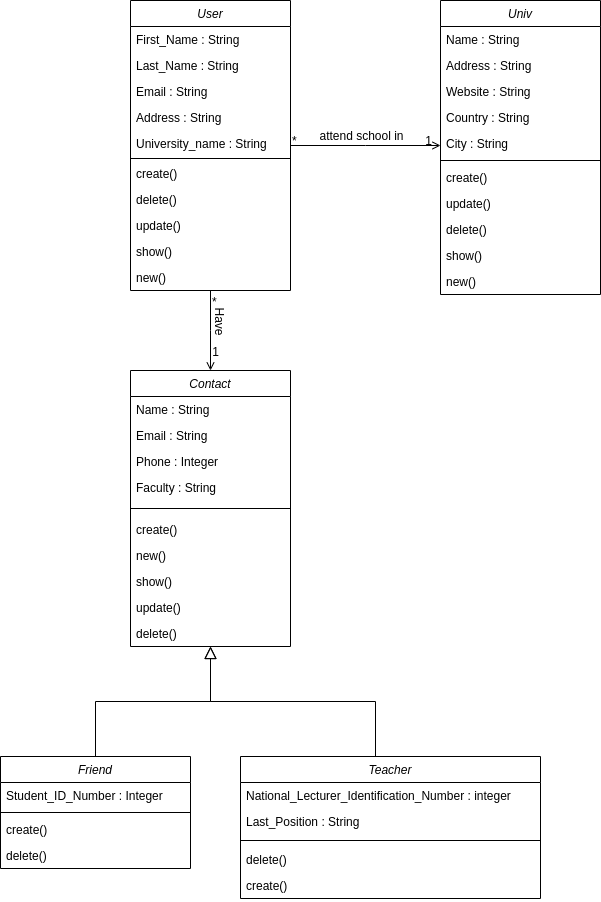

The diagram above was exported from draw.io. Its source (the exported page's mxGraphModel, read from the mxfile embedded in the PNG):
<mxGraphModel dx="1422" dy="832" grid="1" gridSize="10" guides="1" tooltips="1" connect="1" arrows="1" fold="1" page="1" pageScale="1" pageWidth="827" pageHeight="1169" math="0" shadow="0">
  <root>
    <mxCell id="WIyWlLk6GJQsqaUBKTNV-0" />
    <mxCell id="WIyWlLk6GJQsqaUBKTNV-1" parent="WIyWlLk6GJQsqaUBKTNV-0" />
    <mxCell id="zkfFHV4jXpPFQw0GAbJ--0" value="User" style="swimlane;fontStyle=2;align=center;verticalAlign=top;childLayout=stackLayout;horizontal=1;startSize=26;horizontalStack=0;resizeParent=1;resizeLast=0;collapsible=1;marginBottom=0;rounded=0;shadow=0;strokeWidth=1;" parent="WIyWlLk6GJQsqaUBKTNV-1" vertex="1">
      <mxGeometry x="220" y="80" width="160" height="290" as="geometry">
        <mxRectangle x="230" y="140" width="160" height="26" as="alternateBounds" />
      </mxGeometry>
    </mxCell>
    <mxCell id="zkfFHV4jXpPFQw0GAbJ--1" value="First_Name : String" style="text;align=left;verticalAlign=top;spacingLeft=4;spacingRight=4;overflow=hidden;rotatable=0;points=[[0,0.5],[1,0.5]];portConstraint=eastwest;" parent="zkfFHV4jXpPFQw0GAbJ--0" vertex="1">
      <mxGeometry y="26" width="160" height="26" as="geometry" />
    </mxCell>
    <mxCell id="zkfFHV4jXpPFQw0GAbJ--2" value="Last_Name : String" style="text;align=left;verticalAlign=top;spacingLeft=4;spacingRight=4;overflow=hidden;rotatable=0;points=[[0,0.5],[1,0.5]];portConstraint=eastwest;rounded=0;shadow=0;html=0;" parent="zkfFHV4jXpPFQw0GAbJ--0" vertex="1">
      <mxGeometry y="52" width="160" height="26" as="geometry" />
    </mxCell>
    <mxCell id="zkfFHV4jXpPFQw0GAbJ--3" value="Email : String" style="text;align=left;verticalAlign=top;spacingLeft=4;spacingRight=4;overflow=hidden;rotatable=0;points=[[0,0.5],[1,0.5]];portConstraint=eastwest;rounded=0;shadow=0;html=0;" parent="zkfFHV4jXpPFQw0GAbJ--0" vertex="1">
      <mxGeometry y="78" width="160" height="26" as="geometry" />
    </mxCell>
    <mxCell id="SoSuUDNx4k-5KWqA33ae-0" value="Address : String" style="text;align=left;verticalAlign=top;spacingLeft=4;spacingRight=4;overflow=hidden;rotatable=0;points=[[0,0.5],[1,0.5]];portConstraint=eastwest;rounded=0;shadow=0;html=0;" parent="zkfFHV4jXpPFQw0GAbJ--0" vertex="1">
      <mxGeometry y="104" width="160" height="26" as="geometry" />
    </mxCell>
    <mxCell id="SoSuUDNx4k-5KWqA33ae-29" value="University_name : String" style="text;align=left;verticalAlign=top;spacingLeft=4;spacingRight=4;overflow=hidden;rotatable=0;points=[[0,0.5],[1,0.5]];portConstraint=eastwest;rounded=0;shadow=0;html=0;" parent="zkfFHV4jXpPFQw0GAbJ--0" vertex="1">
      <mxGeometry y="130" width="160" height="26" as="geometry" />
    </mxCell>
    <mxCell id="zkfFHV4jXpPFQw0GAbJ--4" value="" style="line;html=1;strokeWidth=1;align=left;verticalAlign=middle;spacingTop=-1;spacingLeft=3;spacingRight=3;rotatable=0;labelPosition=right;points=[];portConstraint=eastwest;" parent="zkfFHV4jXpPFQw0GAbJ--0" vertex="1">
      <mxGeometry y="156" width="160" height="4" as="geometry" />
    </mxCell>
    <mxCell id="zkfFHV4jXpPFQw0GAbJ--5" value="create()" style="text;align=left;verticalAlign=top;spacingLeft=4;spacingRight=4;overflow=hidden;rotatable=0;points=[[0,0.5],[1,0.5]];portConstraint=eastwest;" parent="zkfFHV4jXpPFQw0GAbJ--0" vertex="1">
      <mxGeometry y="160" width="160" height="26" as="geometry" />
    </mxCell>
    <mxCell id="U8xopPOCSf0W7AzbRezq-2" value="delete()" style="text;align=left;verticalAlign=top;spacingLeft=4;spacingRight=4;overflow=hidden;rotatable=0;points=[[0,0.5],[1,0.5]];portConstraint=eastwest;" parent="zkfFHV4jXpPFQw0GAbJ--0" vertex="1">
      <mxGeometry y="186" width="160" height="26" as="geometry" />
    </mxCell>
    <mxCell id="U8xopPOCSf0W7AzbRezq-3" value="update()" style="text;align=left;verticalAlign=top;spacingLeft=4;spacingRight=4;overflow=hidden;rotatable=0;points=[[0,0.5],[1,0.5]];portConstraint=eastwest;" parent="zkfFHV4jXpPFQw0GAbJ--0" vertex="1">
      <mxGeometry y="212" width="160" height="26" as="geometry" />
    </mxCell>
    <mxCell id="U8xopPOCSf0W7AzbRezq-4" value="show()" style="text;align=left;verticalAlign=top;spacingLeft=4;spacingRight=4;overflow=hidden;rotatable=0;points=[[0,0.5],[1,0.5]];portConstraint=eastwest;" parent="zkfFHV4jXpPFQw0GAbJ--0" vertex="1">
      <mxGeometry y="238" width="160" height="26" as="geometry" />
    </mxCell>
    <mxCell id="U8xopPOCSf0W7AzbRezq-1" value="new()" style="text;align=left;verticalAlign=top;spacingLeft=4;spacingRight=4;overflow=hidden;rotatable=0;points=[[0,0.5],[1,0.5]];portConstraint=eastwest;" parent="zkfFHV4jXpPFQw0GAbJ--0" vertex="1">
      <mxGeometry y="264" width="160" height="26" as="geometry" />
    </mxCell>
    <mxCell id="zkfFHV4jXpPFQw0GAbJ--6" value="Friend" style="swimlane;fontStyle=2;align=center;verticalAlign=top;childLayout=stackLayout;horizontal=1;startSize=26;horizontalStack=0;resizeParent=1;resizeLast=0;collapsible=1;marginBottom=0;rounded=0;shadow=0;strokeWidth=1;" parent="WIyWlLk6GJQsqaUBKTNV-1" vertex="1">
      <mxGeometry x="90" y="836" width="190" height="112" as="geometry">
        <mxRectangle x="130" y="380" width="160" height="26" as="alternateBounds" />
      </mxGeometry>
    </mxCell>
    <mxCell id="SoSuUDNx4k-5KWqA33ae-32" value="Student_ID_Number : Integer" style="text;align=left;verticalAlign=top;spacingLeft=4;spacingRight=4;overflow=hidden;rotatable=0;points=[[0,0.5],[1,0.5]];portConstraint=eastwest;rounded=0;shadow=0;html=0;" parent="zkfFHV4jXpPFQw0GAbJ--6" vertex="1">
      <mxGeometry y="26" width="190" height="26" as="geometry" />
    </mxCell>
    <mxCell id="zkfFHV4jXpPFQw0GAbJ--9" value="" style="line;html=1;strokeWidth=1;align=left;verticalAlign=middle;spacingTop=-1;spacingLeft=3;spacingRight=3;rotatable=0;labelPosition=right;points=[];portConstraint=eastwest;" parent="zkfFHV4jXpPFQw0GAbJ--6" vertex="1">
      <mxGeometry y="52" width="190" height="8" as="geometry" />
    </mxCell>
    <mxCell id="dWGeEuGsUAz7npxTOCZA-0" value="create()" style="text;align=left;verticalAlign=top;spacingLeft=4;spacingRight=4;overflow=hidden;rotatable=0;points=[[0,0.5],[1,0.5]];portConstraint=eastwest;" parent="zkfFHV4jXpPFQw0GAbJ--6" vertex="1">
      <mxGeometry y="60" width="190" height="26" as="geometry" />
    </mxCell>
    <mxCell id="dWGeEuGsUAz7npxTOCZA-1" value="delete()" style="text;align=left;verticalAlign=top;spacingLeft=4;spacingRight=4;overflow=hidden;rotatable=0;points=[[0,0.5],[1,0.5]];portConstraint=eastwest;" parent="zkfFHV4jXpPFQw0GAbJ--6" vertex="1">
      <mxGeometry y="86" width="190" height="26" as="geometry" />
    </mxCell>
    <mxCell id="zkfFHV4jXpPFQw0GAbJ--12" value="" style="endArrow=block;endSize=10;endFill=0;shadow=0;strokeWidth=1;rounded=0;edgeStyle=elbowEdgeStyle;elbow=vertical;exitX=0.5;exitY=0;exitDx=0;exitDy=0;" parent="WIyWlLk6GJQsqaUBKTNV-1" source="zkfFHV4jXpPFQw0GAbJ--6" target="U8xopPOCSf0W7AzbRezq-26" edge="1">
      <mxGeometry width="160" relative="1" as="geometry">
        <mxPoint x="200" y="836" as="sourcePoint" />
        <mxPoint x="300" y="736" as="targetPoint" />
      </mxGeometry>
    </mxCell>
    <mxCell id="zkfFHV4jXpPFQw0GAbJ--13" value="Teacher" style="swimlane;fontStyle=2;align=center;verticalAlign=top;childLayout=stackLayout;horizontal=1;startSize=26;horizontalStack=0;resizeParent=1;resizeLast=0;collapsible=1;marginBottom=0;rounded=0;shadow=0;strokeWidth=1;" parent="WIyWlLk6GJQsqaUBKTNV-1" vertex="1">
      <mxGeometry x="330" y="836" width="300" height="142" as="geometry">
        <mxRectangle x="340" y="380" width="170" height="26" as="alternateBounds" />
      </mxGeometry>
    </mxCell>
    <mxCell id="SoSuUDNx4k-5KWqA33ae-34" value="National_Lecturer_Identification_Number : integer" style="text;align=left;verticalAlign=top;spacingLeft=4;spacingRight=4;overflow=hidden;rotatable=0;points=[[0,0.5],[1,0.5]];portConstraint=eastwest;rounded=0;shadow=0;html=0;" parent="zkfFHV4jXpPFQw0GAbJ--13" vertex="1">
      <mxGeometry y="26" width="300" height="26" as="geometry" />
    </mxCell>
    <mxCell id="SoSuUDNx4k-5KWqA33ae-33" value="Last_Position : String" style="text;align=left;verticalAlign=top;spacingLeft=4;spacingRight=4;overflow=hidden;rotatable=0;points=[[0,0.5],[1,0.5]];portConstraint=eastwest;rounded=0;shadow=0;html=0;" parent="zkfFHV4jXpPFQw0GAbJ--13" vertex="1">
      <mxGeometry y="52" width="300" height="26" as="geometry" />
    </mxCell>
    <mxCell id="zkfFHV4jXpPFQw0GAbJ--15" value="" style="line;html=1;strokeWidth=1;align=left;verticalAlign=middle;spacingTop=-1;spacingLeft=3;spacingRight=3;rotatable=0;labelPosition=right;points=[];portConstraint=eastwest;" parent="zkfFHV4jXpPFQw0GAbJ--13" vertex="1">
      <mxGeometry y="78" width="300" height="12" as="geometry" />
    </mxCell>
    <mxCell id="dWGeEuGsUAz7npxTOCZA-3" value="delete()" style="text;align=left;verticalAlign=top;spacingLeft=4;spacingRight=4;overflow=hidden;rotatable=0;points=[[0,0.5],[1,0.5]];portConstraint=eastwest;" parent="zkfFHV4jXpPFQw0GAbJ--13" vertex="1">
      <mxGeometry y="90" width="300" height="26" as="geometry" />
    </mxCell>
    <mxCell id="dWGeEuGsUAz7npxTOCZA-2" value="create()" style="text;align=left;verticalAlign=top;spacingLeft=4;spacingRight=4;overflow=hidden;rotatable=0;points=[[0,0.5],[1,0.5]];portConstraint=eastwest;" parent="zkfFHV4jXpPFQw0GAbJ--13" vertex="1">
      <mxGeometry y="116" width="300" height="26" as="geometry" />
    </mxCell>
    <mxCell id="zkfFHV4jXpPFQw0GAbJ--16" value="" style="endArrow=block;endSize=10;endFill=0;shadow=0;strokeWidth=1;rounded=0;edgeStyle=elbowEdgeStyle;elbow=vertical;entryX=0.5;entryY=1;entryDx=0;entryDy=0;" parent="WIyWlLk6GJQsqaUBKTNV-1" target="SoSuUDNx4k-5KWqA33ae-1" edge="1">
      <mxGeometry width="160" relative="1" as="geometry">
        <mxPoint x="465" y="836" as="sourcePoint" />
        <mxPoint x="300" y="740" as="targetPoint" />
      </mxGeometry>
    </mxCell>
    <mxCell id="zkfFHV4jXpPFQw0GAbJ--17" value="Univ" style="swimlane;fontStyle=2;align=center;verticalAlign=top;childLayout=stackLayout;horizontal=1;startSize=26;horizontalStack=0;resizeParent=1;resizeLast=0;collapsible=1;marginBottom=0;rounded=0;shadow=0;strokeWidth=1;" parent="WIyWlLk6GJQsqaUBKTNV-1" vertex="1">
      <mxGeometry x="530" y="80" width="160" height="294" as="geometry">
        <mxRectangle x="550" y="140" width="160" height="26" as="alternateBounds" />
      </mxGeometry>
    </mxCell>
    <mxCell id="zkfFHV4jXpPFQw0GAbJ--18" value="Name : String" style="text;align=left;verticalAlign=top;spacingLeft=4;spacingRight=4;overflow=hidden;rotatable=0;points=[[0,0.5],[1,0.5]];portConstraint=eastwest;" parent="zkfFHV4jXpPFQw0GAbJ--17" vertex="1">
      <mxGeometry y="26" width="160" height="26" as="geometry" />
    </mxCell>
    <mxCell id="zkfFHV4jXpPFQw0GAbJ--19" value="Address : String" style="text;align=left;verticalAlign=top;spacingLeft=4;spacingRight=4;overflow=hidden;rotatable=0;points=[[0,0.5],[1,0.5]];portConstraint=eastwest;rounded=0;shadow=0;html=0;" parent="zkfFHV4jXpPFQw0GAbJ--17" vertex="1">
      <mxGeometry y="52" width="160" height="26" as="geometry" />
    </mxCell>
    <mxCell id="zkfFHV4jXpPFQw0GAbJ--20" value="Website : String" style="text;align=left;verticalAlign=top;spacingLeft=4;spacingRight=4;overflow=hidden;rotatable=0;points=[[0,0.5],[1,0.5]];portConstraint=eastwest;rounded=0;shadow=0;html=0;" parent="zkfFHV4jXpPFQw0GAbJ--17" vertex="1">
      <mxGeometry y="78" width="160" height="26" as="geometry" />
    </mxCell>
    <mxCell id="SoSuUDNx4k-5KWqA33ae-37" value="Country : String" style="text;align=left;verticalAlign=top;spacingLeft=4;spacingRight=4;overflow=hidden;rotatable=0;points=[[0,0.5],[1,0.5]];portConstraint=eastwest;rounded=0;shadow=0;html=0;" parent="zkfFHV4jXpPFQw0GAbJ--17" vertex="1">
      <mxGeometry y="104" width="160" height="26" as="geometry" />
    </mxCell>
    <mxCell id="zkfFHV4jXpPFQw0GAbJ--22" value="City : String" style="text;align=left;verticalAlign=top;spacingLeft=4;spacingRight=4;overflow=hidden;rotatable=0;points=[[0,0.5],[1,0.5]];portConstraint=eastwest;rounded=0;shadow=0;html=0;" parent="zkfFHV4jXpPFQw0GAbJ--17" vertex="1">
      <mxGeometry y="130" width="160" height="26" as="geometry" />
    </mxCell>
    <mxCell id="zkfFHV4jXpPFQw0GAbJ--23" value="" style="line;html=1;strokeWidth=1;align=left;verticalAlign=middle;spacingTop=-1;spacingLeft=3;spacingRight=3;rotatable=0;labelPosition=right;points=[];portConstraint=eastwest;" parent="zkfFHV4jXpPFQw0GAbJ--17" vertex="1">
      <mxGeometry y="156" width="160" height="8" as="geometry" />
    </mxCell>
    <mxCell id="U8xopPOCSf0W7AzbRezq-15" value="create()" style="text;align=left;verticalAlign=top;spacingLeft=4;spacingRight=4;overflow=hidden;rotatable=0;points=[[0,0.5],[1,0.5]];portConstraint=eastwest;" parent="zkfFHV4jXpPFQw0GAbJ--17" vertex="1">
      <mxGeometry y="164" width="160" height="26" as="geometry" />
    </mxCell>
    <mxCell id="U8xopPOCSf0W7AzbRezq-17" value="update()" style="text;align=left;verticalAlign=top;spacingLeft=4;spacingRight=4;overflow=hidden;rotatable=0;points=[[0,0.5],[1,0.5]];portConstraint=eastwest;" parent="zkfFHV4jXpPFQw0GAbJ--17" vertex="1">
      <mxGeometry y="190" width="160" height="26" as="geometry" />
    </mxCell>
    <mxCell id="U8xopPOCSf0W7AzbRezq-16" value="delete()" style="text;align=left;verticalAlign=top;spacingLeft=4;spacingRight=4;overflow=hidden;rotatable=0;points=[[0,0.5],[1,0.5]];portConstraint=eastwest;" parent="zkfFHV4jXpPFQw0GAbJ--17" vertex="1">
      <mxGeometry y="216" width="160" height="26" as="geometry" />
    </mxCell>
    <mxCell id="U8xopPOCSf0W7AzbRezq-18" value="show()" style="text;align=left;verticalAlign=top;spacingLeft=4;spacingRight=4;overflow=hidden;rotatable=0;points=[[0,0.5],[1,0.5]];portConstraint=eastwest;" parent="zkfFHV4jXpPFQw0GAbJ--17" vertex="1">
      <mxGeometry y="242" width="160" height="26" as="geometry" />
    </mxCell>
    <mxCell id="U8xopPOCSf0W7AzbRezq-19" value="new()" style="text;align=left;verticalAlign=top;spacingLeft=4;spacingRight=4;overflow=hidden;rotatable=0;points=[[0,0.5],[1,0.5]];portConstraint=eastwest;" parent="zkfFHV4jXpPFQw0GAbJ--17" vertex="1">
      <mxGeometry y="268" width="160" height="26" as="geometry" />
    </mxCell>
    <mxCell id="zkfFHV4jXpPFQw0GAbJ--26" value="" style="endArrow=open;shadow=0;strokeWidth=1;rounded=0;endFill=1;edgeStyle=elbowEdgeStyle;elbow=vertical;" parent="WIyWlLk6GJQsqaUBKTNV-1" source="zkfFHV4jXpPFQw0GAbJ--0" target="zkfFHV4jXpPFQw0GAbJ--17" edge="1">
      <mxGeometry x="0.5" y="41" relative="1" as="geometry">
        <mxPoint x="380" y="192" as="sourcePoint" />
        <mxPoint x="540" y="192" as="targetPoint" />
        <mxPoint x="-40" y="32" as="offset" />
      </mxGeometry>
    </mxCell>
    <mxCell id="zkfFHV4jXpPFQw0GAbJ--27" value="*" style="resizable=0;align=left;verticalAlign=bottom;labelBackgroundColor=none;fontSize=12;" parent="zkfFHV4jXpPFQw0GAbJ--26" connectable="0" vertex="1">
      <mxGeometry x="-1" relative="1" as="geometry">
        <mxPoint y="4" as="offset" />
      </mxGeometry>
    </mxCell>
    <mxCell id="zkfFHV4jXpPFQw0GAbJ--28" value="1" style="resizable=0;align=right;verticalAlign=bottom;labelBackgroundColor=none;fontSize=12;" parent="zkfFHV4jXpPFQw0GAbJ--26" connectable="0" vertex="1">
      <mxGeometry x="1" relative="1" as="geometry">
        <mxPoint x="-7" y="4" as="offset" />
      </mxGeometry>
    </mxCell>
    <mxCell id="zkfFHV4jXpPFQw0GAbJ--29" value="attend school in" style="text;html=1;resizable=0;points=[];;align=center;verticalAlign=middle;labelBackgroundColor=none;rounded=0;shadow=0;strokeWidth=1;fontSize=12;" parent="zkfFHV4jXpPFQw0GAbJ--26" vertex="1" connectable="0">
      <mxGeometry x="0.5" y="49" relative="1" as="geometry">
        <mxPoint x="-43" y="39" as="offset" />
      </mxGeometry>
    </mxCell>
    <mxCell id="SoSuUDNx4k-5KWqA33ae-1" value="Contact" style="swimlane;fontStyle=2;align=center;verticalAlign=top;childLayout=stackLayout;horizontal=1;startSize=26;horizontalStack=0;resizeParent=1;resizeLast=0;collapsible=1;marginBottom=0;rounded=0;shadow=0;strokeWidth=1;" parent="WIyWlLk6GJQsqaUBKTNV-1" vertex="1">
      <mxGeometry x="220" y="450" width="160" height="276" as="geometry">
        <mxRectangle x="230" y="140" width="160" height="26" as="alternateBounds" />
      </mxGeometry>
    </mxCell>
    <mxCell id="SoSuUDNx4k-5KWqA33ae-2" value="Name : String" style="text;align=left;verticalAlign=top;spacingLeft=4;spacingRight=4;overflow=hidden;rotatable=0;points=[[0,0.5],[1,0.5]];portConstraint=eastwest;" parent="SoSuUDNx4k-5KWqA33ae-1" vertex="1">
      <mxGeometry y="26" width="160" height="26" as="geometry" />
    </mxCell>
    <mxCell id="SoSuUDNx4k-5KWqA33ae-4" value="Email : String" style="text;align=left;verticalAlign=top;spacingLeft=4;spacingRight=4;overflow=hidden;rotatable=0;points=[[0,0.5],[1,0.5]];portConstraint=eastwest;rounded=0;shadow=0;html=0;" parent="SoSuUDNx4k-5KWqA33ae-1" vertex="1">
      <mxGeometry y="52" width="160" height="26" as="geometry" />
    </mxCell>
    <mxCell id="SoSuUDNx4k-5KWqA33ae-5" value="Phone : Integer" style="text;align=left;verticalAlign=top;spacingLeft=4;spacingRight=4;overflow=hidden;rotatable=0;points=[[0,0.5],[1,0.5]];portConstraint=eastwest;rounded=0;shadow=0;html=0;" parent="SoSuUDNx4k-5KWqA33ae-1" vertex="1">
      <mxGeometry y="78" width="160" height="26" as="geometry" />
    </mxCell>
    <mxCell id="SoSuUDNx4k-5KWqA33ae-35" value="Faculty : String" style="text;align=left;verticalAlign=top;spacingLeft=4;spacingRight=4;overflow=hidden;rotatable=0;points=[[0,0.5],[1,0.5]];portConstraint=eastwest;rounded=0;shadow=0;html=0;" parent="SoSuUDNx4k-5KWqA33ae-1" vertex="1">
      <mxGeometry y="104" width="160" height="26" as="geometry" />
    </mxCell>
    <mxCell id="SoSuUDNx4k-5KWqA33ae-6" value="" style="line;html=1;strokeWidth=1;align=left;verticalAlign=middle;spacingTop=-1;spacingLeft=3;spacingRight=3;rotatable=0;labelPosition=right;points=[];portConstraint=eastwest;" parent="SoSuUDNx4k-5KWqA33ae-1" vertex="1">
      <mxGeometry y="130" width="160" height="16" as="geometry" />
    </mxCell>
    <mxCell id="U8xopPOCSf0W7AzbRezq-25" value="create()" style="text;align=left;verticalAlign=top;spacingLeft=4;spacingRight=4;overflow=hidden;rotatable=0;points=[[0,0.5],[1,0.5]];portConstraint=eastwest;" parent="SoSuUDNx4k-5KWqA33ae-1" vertex="1">
      <mxGeometry y="146" width="160" height="26" as="geometry" />
    </mxCell>
    <mxCell id="U8xopPOCSf0W7AzbRezq-29" value="new()" style="text;align=left;verticalAlign=top;spacingLeft=4;spacingRight=4;overflow=hidden;rotatable=0;points=[[0,0.5],[1,0.5]];portConstraint=eastwest;" parent="SoSuUDNx4k-5KWqA33ae-1" vertex="1">
      <mxGeometry y="172" width="160" height="26" as="geometry" />
    </mxCell>
    <mxCell id="U8xopPOCSf0W7AzbRezq-28" value="show()" style="text;align=left;verticalAlign=top;spacingLeft=4;spacingRight=4;overflow=hidden;rotatable=0;points=[[0,0.5],[1,0.5]];portConstraint=eastwest;" parent="SoSuUDNx4k-5KWqA33ae-1" vertex="1">
      <mxGeometry y="198" width="160" height="26" as="geometry" />
    </mxCell>
    <mxCell id="U8xopPOCSf0W7AzbRezq-27" value="update()" style="text;align=left;verticalAlign=top;spacingLeft=4;spacingRight=4;overflow=hidden;rotatable=0;points=[[0,0.5],[1,0.5]];portConstraint=eastwest;" parent="SoSuUDNx4k-5KWqA33ae-1" vertex="1">
      <mxGeometry y="224" width="160" height="26" as="geometry" />
    </mxCell>
    <mxCell id="U8xopPOCSf0W7AzbRezq-26" value="delete()" style="text;align=left;verticalAlign=top;spacingLeft=4;spacingRight=4;overflow=hidden;rotatable=0;points=[[0,0.5],[1,0.5]];portConstraint=eastwest;" parent="SoSuUDNx4k-5KWqA33ae-1" vertex="1">
      <mxGeometry y="250" width="160" height="26" as="geometry" />
    </mxCell>
    <mxCell id="U8xopPOCSf0W7AzbRezq-40" value="" style="endArrow=open;shadow=0;strokeWidth=1;rounded=0;endFill=1;edgeStyle=elbowEdgeStyle;elbow=vertical;" parent="WIyWlLk6GJQsqaUBKTNV-1" edge="1">
      <mxGeometry x="0.5" y="41" relative="1" as="geometry">
        <mxPoint x="300" y="370" as="sourcePoint" />
        <mxPoint x="300" y="450" as="targetPoint" />
        <mxPoint x="-40" y="32" as="offset" />
      </mxGeometry>
    </mxCell>
    <mxCell id="U8xopPOCSf0W7AzbRezq-41" value="*" style="resizable=0;align=left;verticalAlign=bottom;labelBackgroundColor=none;fontSize=12;" parent="U8xopPOCSf0W7AzbRezq-40" connectable="0" vertex="1">
      <mxGeometry x="-1" relative="1" as="geometry">
        <mxPoint y="20" as="offset" />
      </mxGeometry>
    </mxCell>
    <mxCell id="U8xopPOCSf0W7AzbRezq-42" value="1" style="resizable=0;align=right;verticalAlign=bottom;labelBackgroundColor=none;fontSize=12;" parent="U8xopPOCSf0W7AzbRezq-40" connectable="0" vertex="1">
      <mxGeometry x="1" relative="1" as="geometry">
        <mxPoint x="10" y="-10" as="offset" />
      </mxGeometry>
    </mxCell>
    <mxCell id="U8xopPOCSf0W7AzbRezq-43" value="Have" style="text;html=1;resizable=0;points=[];;align=center;verticalAlign=middle;labelBackgroundColor=none;rounded=0;shadow=0;strokeWidth=1;fontSize=12;rotation=90;" parent="U8xopPOCSf0W7AzbRezq-40" vertex="1" connectable="0">
      <mxGeometry x="0.5" y="49" relative="1" as="geometry">
        <mxPoint x="-39" y="-30" as="offset" />
      </mxGeometry>
    </mxCell>
  </root>
</mxGraphModel>